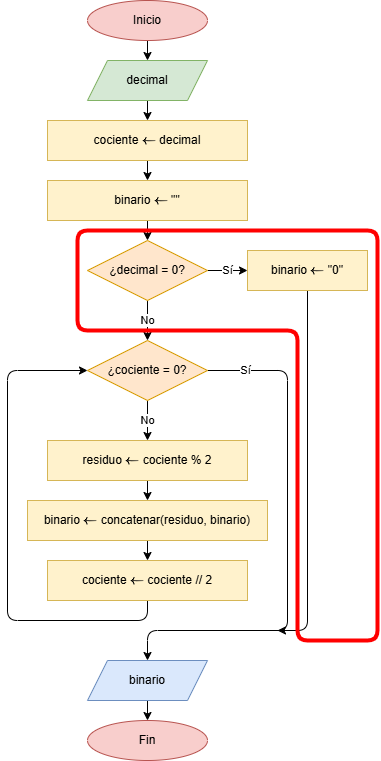

The diagram above was exported from draw.io. Its source (the exported page's mxGraphModel, read from the mxfile embedded in the PNG):
<mxGraphModel dx="1822" dy="1038" grid="1" gridSize="10" guides="1" tooltips="1" connect="1" arrows="1" fold="1" page="1" pageScale="1" pageWidth="850" pageHeight="1100" background="none" math="1" shadow="0">
  <root>
    <mxCell id="0" />
    <mxCell id="1" parent="0" />
    <mxCell id="37" value="" style="edgeStyle=none;html=1;" parent="1" source="38" target="40" edge="1">
      <mxGeometry relative="1" as="geometry" />
    </mxCell>
    <mxCell id="38" value="Inicio" style="ellipse;whiteSpace=wrap;html=1;fillColor=#f8cecc;strokeColor=#b85450;" parent="1" vertex="1">
      <mxGeometry x="390" y="40" width="120" height="40" as="geometry" />
    </mxCell>
    <mxCell id="39" value="" style="edgeStyle=none;html=1;" parent="1" source="40" target="44" edge="1">
      <mxGeometry relative="1" as="geometry" />
    </mxCell>
    <mxCell id="40" value="decimal" style="shape=parallelogram;perimeter=parallelogramPerimeter;whiteSpace=wrap;html=1;fixedSize=1;fillColor=#d5e8d4;strokeColor=#82b366;" parent="1" vertex="1">
      <mxGeometry x="390" y="100" width="120" height="40" as="geometry" />
    </mxCell>
    <mxCell id="41" value="" style="edgeStyle=none;html=1;entryX=0.5;entryY=0;entryDx=0;entryDy=0;" parent="1" source="42" target="60" edge="1">
      <mxGeometry relative="1" as="geometry" />
    </mxCell>
    <mxCell id="42" value="binario `larr` &quot;&quot;" style="whiteSpace=wrap;html=1;fillColor=#fff2cc;strokeColor=#d6b656;" parent="1" vertex="1">
      <mxGeometry x="350" y="220" width="200" height="40" as="geometry" />
    </mxCell>
    <mxCell id="43" value="" style="edgeStyle=none;html=1;" parent="1" source="44" target="42" edge="1">
      <mxGeometry relative="1" as="geometry" />
    </mxCell>
    <mxCell id="44" value="cociente `larr` decimal" style="whiteSpace=wrap;html=1;fillColor=#fff2cc;strokeColor=#d6b656;" parent="1" vertex="1">
      <mxGeometry x="350" y="160" width="200" height="40" as="geometry" />
    </mxCell>
    <mxCell id="45" value="" style="edgeStyle=none;html=1;" parent="1" source="46" target="48" edge="1">
      <mxGeometry relative="1" as="geometry" />
    </mxCell>
    <mxCell id="46" value="residuo `larr` cociente % 2" style="whiteSpace=wrap;html=1;fillColor=#fff2cc;strokeColor=#d6b656;" parent="1" vertex="1">
      <mxGeometry x="350" y="480" width="200" height="40" as="geometry" />
    </mxCell>
    <mxCell id="47" value="" style="edgeStyle=none;html=1;" parent="1" source="48" target="50" edge="1">
      <mxGeometry relative="1" as="geometry" />
    </mxCell>
    <mxCell id="48" value="binario `larr` concatenar(residuo, binario)" style="whiteSpace=wrap;html=1;fillColor=#fff2cc;strokeColor=#d6b656;" parent="1" vertex="1">
      <mxGeometry x="330" y="540" width="240" height="40" as="geometry" />
    </mxCell>
    <mxCell id="57" value="" style="edgeStyle=none;html=1;entryX=0;entryY=0.5;entryDx=0;entryDy=0;" parent="1" source="50" target="53" edge="1">
      <mxGeometry relative="1" as="geometry">
        <mxPoint x="340" y="410" as="targetPoint" />
        <Array as="points">
          <mxPoint x="450" y="660" />
          <mxPoint x="310" y="660" />
          <mxPoint x="310" y="410" />
        </Array>
      </mxGeometry>
    </mxCell>
    <mxCell id="50" value="cociente `larr` cociente // 2" style="whiteSpace=wrap;html=1;fillColor=#fff2cc;strokeColor=#d6b656;" parent="1" vertex="1">
      <mxGeometry x="350" y="600" width="200" height="40" as="geometry" />
    </mxCell>
    <mxCell id="51" value="Sí" style="edgeStyle=none;html=1;entryX=0.5;entryY=0;entryDx=0;entryDy=0;" parent="1" source="53" target="55" edge="1">
      <mxGeometry x="-0.8519" relative="1" as="geometry">
        <mxPoint x="680" y="390" as="targetPoint" />
        <Array as="points">
          <mxPoint x="590" y="410" />
          <mxPoint x="590" y="670" />
          <mxPoint x="450" y="670" />
        </Array>
        <mxPoint as="offset" />
      </mxGeometry>
    </mxCell>
    <mxCell id="52" value="No" style="edgeStyle=none;html=1;exitX=0.5;exitY=1;exitDx=0;exitDy=0;entryX=0.5;entryY=0;entryDx=0;entryDy=0;" parent="1" source="53" target="46" edge="1">
      <mxGeometry relative="1" as="geometry">
        <mxPoint x="450" y="930" as="targetPoint" />
      </mxGeometry>
    </mxCell>
    <mxCell id="53" value="¿cociente = 0?" style="rhombus;whiteSpace=wrap;html=1;fillColor=#ffe6cc;strokeColor=#d79b00;" parent="1" vertex="1">
      <mxGeometry x="390" y="380" width="120" height="60" as="geometry" />
    </mxCell>
    <mxCell id="54" value="" style="edgeStyle=none;html=1;" parent="1" source="55" target="56" edge="1">
      <mxGeometry relative="1" as="geometry" />
    </mxCell>
    <mxCell id="55" value="binario" style="shape=parallelogram;perimeter=parallelogramPerimeter;whiteSpace=wrap;html=1;fixedSize=1;fillColor=#dae8fc;strokeColor=#6c8ebf;" parent="1" vertex="1">
      <mxGeometry x="390" y="700" width="120" height="40" as="geometry" />
    </mxCell>
    <mxCell id="56" value="Fin" style="ellipse;whiteSpace=wrap;html=1;fillColor=#f8cecc;strokeColor=#b85450;" parent="1" vertex="1">
      <mxGeometry x="390" y="760" width="120" height="40" as="geometry" />
    </mxCell>
    <mxCell id="58" value="Sí" style="edgeStyle=none;html=1;exitX=1;exitY=0.5;exitDx=0;exitDy=0;entryX=0;entryY=0.5;entryDx=0;entryDy=0;" parent="1" source="60" target="61" edge="1">
      <mxGeometry relative="1" as="geometry">
        <mxPoint x="790" y="310" as="targetPoint" />
      </mxGeometry>
    </mxCell>
    <mxCell id="59" value="No" style="edgeStyle=none;html=1;exitX=0.5;exitY=1;exitDx=0;exitDy=0;entryX=0.5;entryY=0;entryDx=0;entryDy=0;" parent="1" source="60" target="53" edge="1">
      <mxGeometry relative="1" as="geometry">
        <mxPoint x="650" y="400" as="targetPoint" />
      </mxGeometry>
    </mxCell>
    <mxCell id="60" value="¿decimal = 0?" style="rhombus;whiteSpace=wrap;html=1;fillColor=#ffe6cc;strokeColor=#d79b00;" parent="1" vertex="1">
      <mxGeometry x="390" y="280" width="120" height="60" as="geometry" />
    </mxCell>
    <mxCell id="63" style="edgeStyle=none;html=1;exitX=0.5;exitY=1;exitDx=0;exitDy=0;" parent="1" source="61" edge="1">
      <mxGeometry relative="1" as="geometry">
        <mxPoint x="580" y="670" as="targetPoint" />
        <Array as="points">
          <mxPoint x="610" y="670" />
        </Array>
      </mxGeometry>
    </mxCell>
    <mxCell id="61" value="binario `larr` &quot;0&quot;" style="whiteSpace=wrap;html=1;fillColor=#fff2cc;strokeColor=#d6b656;" parent="1" vertex="1">
      <mxGeometry x="550" y="290" width="120" height="40" as="geometry" />
    </mxCell>
    <mxCell id="64" value="" style="endArrow=none;html=1;fillColor=#a20025;strokeColor=#FF0000;strokeWidth=4;" parent="1" edge="1">
      <mxGeometry width="50" height="50" relative="1" as="geometry">
        <mxPoint x="400" y="270" as="sourcePoint" />
        <mxPoint x="400" y="270" as="targetPoint" />
        <Array as="points">
          <mxPoint x="380" y="270" />
          <mxPoint x="380" y="370" />
          <mxPoint x="600" y="370" />
          <mxPoint x="600" y="680" />
          <mxPoint x="680" y="680" />
          <mxPoint x="680" y="270" />
        </Array>
      </mxGeometry>
    </mxCell>
  </root>
</mxGraphModel>